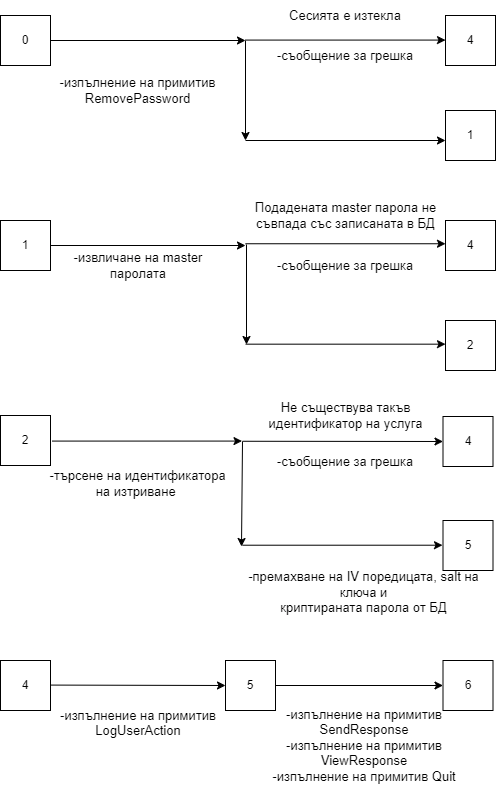

The diagram above was exported from draw.io. Its source (the exported page's mxGraphModel, read from the mxfile embedded in the PNG):
<mxGraphModel dx="1483" dy="753" grid="1" gridSize="10" guides="1" tooltips="1" connect="1" arrows="1" fold="1" page="1" pageScale="1" pageWidth="827" pageHeight="1169" math="0" shadow="0">
  <root>
    <mxCell id="0" />
    <mxCell id="1" parent="0" />
    <mxCell id="kbcb5xgCC70f8BiQ_Vrc-100" value="0" style="whiteSpace=wrap;html=1;aspect=fixed;" vertex="1" parent="1">
      <mxGeometry x="176" y="205" width="50" height="50" as="geometry" />
    </mxCell>
    <mxCell id="kbcb5xgCC70f8BiQ_Vrc-101" value="4" style="whiteSpace=wrap;html=1;aspect=fixed;fontSize=12;" vertex="1" parent="1">
      <mxGeometry x="621" y="205" width="50" height="50" as="geometry" />
    </mxCell>
    <mxCell id="kbcb5xgCC70f8BiQ_Vrc-102" value="" style="endArrow=classic;html=1;rounded=0;fontSize=12;" edge="1" parent="1" source="kbcb5xgCC70f8BiQ_Vrc-100">
      <mxGeometry relative="1" as="geometry">
        <mxPoint x="221" y="229.66" as="sourcePoint" />
        <mxPoint x="421" y="229.9999999999999" as="targetPoint" />
      </mxGeometry>
    </mxCell>
    <mxCell id="kbcb5xgCC70f8BiQ_Vrc-103" value="" style="endArrow=classic;html=1;rounded=0;fontSize=12;" edge="1" parent="1">
      <mxGeometry relative="1" as="geometry">
        <mxPoint x="421" y="229.9999999999999" as="sourcePoint" />
        <mxPoint x="421" y="329.9999999999999" as="targetPoint" />
      </mxGeometry>
    </mxCell>
    <mxCell id="kbcb5xgCC70f8BiQ_Vrc-104" value="Сесията е изтекла" style="rounded=1;whiteSpace=wrap;html=1;fontSize=13;strokeColor=none;fillColor=none;" vertex="1" parent="1">
      <mxGeometry x="451" y="190" width="140" height="30" as="geometry" />
    </mxCell>
    <mxCell id="kbcb5xgCC70f8BiQ_Vrc-105" value="1" style="whiteSpace=wrap;html=1;aspect=fixed;" vertex="1" parent="1">
      <mxGeometry x="176" y="410" width="50" height="50" as="geometry" />
    </mxCell>
    <mxCell id="kbcb5xgCC70f8BiQ_Vrc-106" value="4" style="whiteSpace=wrap;html=1;aspect=fixed;" vertex="1" parent="1">
      <mxGeometry x="621" y="410" width="50" height="50" as="geometry" />
    </mxCell>
    <mxCell id="kbcb5xgCC70f8BiQ_Vrc-107" value="" style="endArrow=classic;html=1;rounded=0;fontSize=12;" edge="1" parent="1" source="kbcb5xgCC70f8BiQ_Vrc-105">
      <mxGeometry relative="1" as="geometry">
        <mxPoint x="221" y="449.65999999999997" as="sourcePoint" />
        <mxPoint x="421" y="435" as="targetPoint" />
      </mxGeometry>
    </mxCell>
    <mxCell id="kbcb5xgCC70f8BiQ_Vrc-108" value="2" style="whiteSpace=wrap;html=1;aspect=fixed;" vertex="1" parent="1">
      <mxGeometry x="621" y="510" width="50" height="50" as="geometry" />
    </mxCell>
    <mxCell id="kbcb5xgCC70f8BiQ_Vrc-109" value="-съобщение за грешка" style="rounded=1;whiteSpace=wrap;html=1;fontSize=13;strokeColor=none;fillColor=none;" vertex="1" parent="1">
      <mxGeometry x="446" y="440" width="150" height="30" as="geometry" />
    </mxCell>
    <mxCell id="kbcb5xgCC70f8BiQ_Vrc-110" value="&lt;span style=&quot;background-color: rgb(255, 255, 255); font-size: 13px;&quot;&gt;Подадената master парола не съвпада със записаната в БД&lt;/span&gt;" style="rounded=1;whiteSpace=wrap;html=1;fontSize=13;strokeColor=none;fillColor=none;" vertex="1" parent="1">
      <mxGeometry x="423.5" y="390" width="195" height="30" as="geometry" />
    </mxCell>
    <mxCell id="kbcb5xgCC70f8BiQ_Vrc-111" value="&lt;span style=&quot;background-color: rgb(255, 255, 255); font-size: 13px;&quot;&gt;-извличане на master паролата&lt;/span&gt;" style="rounded=1;whiteSpace=wrap;html=1;fontSize=13;strokeColor=none;fillColor=none;" vertex="1" parent="1">
      <mxGeometry x="238.5" y="440" width="150" height="30" as="geometry" />
    </mxCell>
    <mxCell id="kbcb5xgCC70f8BiQ_Vrc-112" value="-съобщение за грешка" style="rounded=1;whiteSpace=wrap;html=1;fontSize=13;strokeColor=none;fillColor=none;" vertex="1" parent="1">
      <mxGeometry x="451" y="230" width="140" height="30" as="geometry" />
    </mxCell>
    <mxCell id="kbcb5xgCC70f8BiQ_Vrc-113" value="Не съществува такъв идентификатор на услуга" style="rounded=1;whiteSpace=wrap;html=1;fontSize=13;strokeColor=none;fillColor=none;" vertex="1" parent="1">
      <mxGeometry x="433.5" y="590" width="175" height="30" as="geometry" />
    </mxCell>
    <mxCell id="kbcb5xgCC70f8BiQ_Vrc-115" value="-изпълнение на примитив RemovePassword" style="rounded=1;whiteSpace=wrap;html=1;fontSize=13;strokeColor=none;fillColor=none;" vertex="1" parent="1">
      <mxGeometry x="226" y="240" width="175" height="80" as="geometry" />
    </mxCell>
    <mxCell id="kbcb5xgCC70f8BiQ_Vrc-117" value="4" style="whiteSpace=wrap;html=1;aspect=fixed;" vertex="1" parent="1">
      <mxGeometry x="176" y="850" width="50" height="50" as="geometry" />
    </mxCell>
    <mxCell id="kbcb5xgCC70f8BiQ_Vrc-118" value="5" style="whiteSpace=wrap;html=1;aspect=fixed;" vertex="1" parent="1">
      <mxGeometry x="401" y="850" width="50" height="50" as="geometry" />
    </mxCell>
    <mxCell id="kbcb5xgCC70f8BiQ_Vrc-119" value="&lt;br&gt;-изпълнение на примитив LogUserAction" style="rounded=1;whiteSpace=wrap;html=1;fontSize=13;strokeColor=none;fillColor=none;" vertex="1" parent="1">
      <mxGeometry x="224.5" y="880" width="178" height="50" as="geometry" />
    </mxCell>
    <mxCell id="kbcb5xgCC70f8BiQ_Vrc-120" value="6" style="whiteSpace=wrap;html=1;aspect=fixed;" vertex="1" parent="1">
      <mxGeometry x="618.5" y="850" width="50" height="50" as="geometry" />
    </mxCell>
    <mxCell id="kbcb5xgCC70f8BiQ_Vrc-121" value="-изпълнение на примитив SendResponse&lt;br&gt;-изпълнение на примитив ViewResponse&lt;br style=&quot;font-size: 13px;&quot;&gt;-изпълнение на примитив Quit" style="rounded=1;whiteSpace=wrap;html=1;fontSize=13;strokeColor=none;fillColor=none;" vertex="1" parent="1">
      <mxGeometry x="446" y="890" width="188" height="90" as="geometry" />
    </mxCell>
    <mxCell id="kbcb5xgCC70f8BiQ_Vrc-122" value="" style="endArrow=classic;html=1;rounded=0;fontSize=12;" edge="1" parent="1">
      <mxGeometry relative="1" as="geometry">
        <mxPoint x="421" y="229.57999999999993" as="sourcePoint" />
        <mxPoint x="621" y="229.57999999999993" as="targetPoint" />
      </mxGeometry>
    </mxCell>
    <mxCell id="kbcb5xgCC70f8BiQ_Vrc-123" value="" style="endArrow=classic;html=1;rounded=0;fontSize=12;" edge="1" parent="1">
      <mxGeometry relative="1" as="geometry">
        <mxPoint x="421" y="329.9999999999999" as="sourcePoint" />
        <mxPoint x="621" y="329.9999999999999" as="targetPoint" />
      </mxGeometry>
    </mxCell>
    <mxCell id="kbcb5xgCC70f8BiQ_Vrc-124" value="1" style="whiteSpace=wrap;html=1;aspect=fixed;fontSize=12;" vertex="1" parent="1">
      <mxGeometry x="621" y="300" width="50" height="50" as="geometry" />
    </mxCell>
    <mxCell id="kbcb5xgCC70f8BiQ_Vrc-125" value="" style="endArrow=classic;html=1;rounded=0;fontSize=12;" edge="1" parent="1">
      <mxGeometry relative="1" as="geometry">
        <mxPoint x="422.0000000000002" y="434" as="sourcePoint" />
        <mxPoint x="422.0000000000002" y="534" as="targetPoint" />
      </mxGeometry>
    </mxCell>
    <mxCell id="kbcb5xgCC70f8BiQ_Vrc-126" value="" style="endArrow=classic;html=1;rounded=0;fontSize=12;" edge="1" parent="1">
      <mxGeometry relative="1" as="geometry">
        <mxPoint x="421" y="433.25" as="sourcePoint" />
        <mxPoint x="621" y="433.25" as="targetPoint" />
      </mxGeometry>
    </mxCell>
    <mxCell id="kbcb5xgCC70f8BiQ_Vrc-127" value="" style="endArrow=classic;html=1;rounded=0;fontSize=12;" edge="1" parent="1">
      <mxGeometry relative="1" as="geometry">
        <mxPoint x="421" y="533.6700000000001" as="sourcePoint" />
        <mxPoint x="621" y="533.6700000000001" as="targetPoint" />
      </mxGeometry>
    </mxCell>
    <mxCell id="kbcb5xgCC70f8BiQ_Vrc-129" value="" style="endArrow=classic;html=1;rounded=0;fontSize=12;entryX=0;entryY=0.5;entryDx=0;entryDy=0;" edge="1" parent="1" target="kbcb5xgCC70f8BiQ_Vrc-118">
      <mxGeometry relative="1" as="geometry">
        <mxPoint x="226" y="874.5799999999999" as="sourcePoint" />
        <mxPoint x="416" y="874.5799999999999" as="targetPoint" />
      </mxGeometry>
    </mxCell>
    <mxCell id="kbcb5xgCC70f8BiQ_Vrc-130" value="" style="endArrow=classic;html=1;rounded=0;fontSize=12;entryX=0;entryY=0.5;entryDx=0;entryDy=0;exitX=1;exitY=0.5;exitDx=0;exitDy=0;" edge="1" parent="1" source="kbcb5xgCC70f8BiQ_Vrc-118" target="kbcb5xgCC70f8BiQ_Vrc-120">
      <mxGeometry relative="1" as="geometry">
        <mxPoint x="474" y="875" as="sourcePoint" />
        <mxPoint x="656" y="874.5799999999999" as="targetPoint" />
      </mxGeometry>
    </mxCell>
    <mxCell id="kbcb5xgCC70f8BiQ_Vrc-138" value="2" style="whiteSpace=wrap;html=1;aspect=fixed;" vertex="1" parent="1">
      <mxGeometry x="176" y="605" width="50" height="50" as="geometry" />
    </mxCell>
    <mxCell id="kbcb5xgCC70f8BiQ_Vrc-139" value="-търсене на идентификатора на изтриване&amp;nbsp;" style="rounded=1;whiteSpace=wrap;html=1;fontSize=13;strokeColor=none;fillColor=none;" vertex="1" parent="1">
      <mxGeometry x="216.75" y="650" width="193.5" height="45" as="geometry" />
    </mxCell>
    <mxCell id="kbcb5xgCC70f8BiQ_Vrc-140" value="" style="endArrow=classic;html=1;rounded=0;fontSize=12;" edge="1" parent="1">
      <mxGeometry relative="1" as="geometry">
        <mxPoint x="227.5" y="630.5799999999999" as="sourcePoint" />
        <mxPoint x="417.5" y="630.5799999999999" as="targetPoint" />
      </mxGeometry>
    </mxCell>
    <mxCell id="kbcb5xgCC70f8BiQ_Vrc-141" value="4" style="whiteSpace=wrap;html=1;aspect=fixed;" vertex="1" parent="1">
      <mxGeometry x="618.5" y="606" width="50" height="50" as="geometry" />
    </mxCell>
    <mxCell id="kbcb5xgCC70f8BiQ_Vrc-142" value="" style="endArrow=classic;html=1;rounded=0;fontSize=12;entryX=0;entryY=0.5;entryDx=0;entryDy=0;" edge="1" parent="1" target="kbcb5xgCC70f8BiQ_Vrc-141">
      <mxGeometry relative="1" as="geometry">
        <mxPoint x="417.9999999999998" y="630.76" as="sourcePoint" />
        <mxPoint x="612" y="631.01" as="targetPoint" />
      </mxGeometry>
    </mxCell>
    <mxCell id="kbcb5xgCC70f8BiQ_Vrc-143" value="-съобщение за грешка" style="rounded=1;whiteSpace=wrap;html=1;fontSize=13;strokeColor=none;fillColor=none;" vertex="1" parent="1">
      <mxGeometry x="446" y="636" width="150" height="30" as="geometry" />
    </mxCell>
    <mxCell id="kbcb5xgCC70f8BiQ_Vrc-144" value="" style="endArrow=classic;html=1;rounded=0;fontSize=12;" edge="1" parent="1">
      <mxGeometry relative="1" as="geometry">
        <mxPoint x="417.9999999999998" y="631" as="sourcePoint" />
        <mxPoint x="417.0000000000002" y="736" as="targetPoint" />
      </mxGeometry>
    </mxCell>
    <mxCell id="kbcb5xgCC70f8BiQ_Vrc-145" value="" style="endArrow=classic;html=1;rounded=0;fontSize=12;" edge="1" parent="1">
      <mxGeometry relative="1" as="geometry">
        <mxPoint x="417.9999999999998" y="734.71" as="sourcePoint" />
        <mxPoint x="618" y="734.71" as="targetPoint" />
      </mxGeometry>
    </mxCell>
    <mxCell id="kbcb5xgCC70f8BiQ_Vrc-146" value="5" style="whiteSpace=wrap;html=1;aspect=fixed;" vertex="1" parent="1">
      <mxGeometry x="618.5" y="710" width="50" height="50" as="geometry" />
    </mxCell>
    <mxCell id="kbcb5xgCC70f8BiQ_Vrc-149" value="-премахване на IV поредицата,&amp;nbsp;salt на ключа и&lt;br&gt;криптираната парола от БД" style="rounded=1;whiteSpace=wrap;html=1;fontSize=13;strokeColor=none;fillColor=none;" vertex="1" parent="1">
      <mxGeometry x="417.37" y="740" width="245.25" height="84" as="geometry" />
    </mxCell>
  </root>
</mxGraphModel>